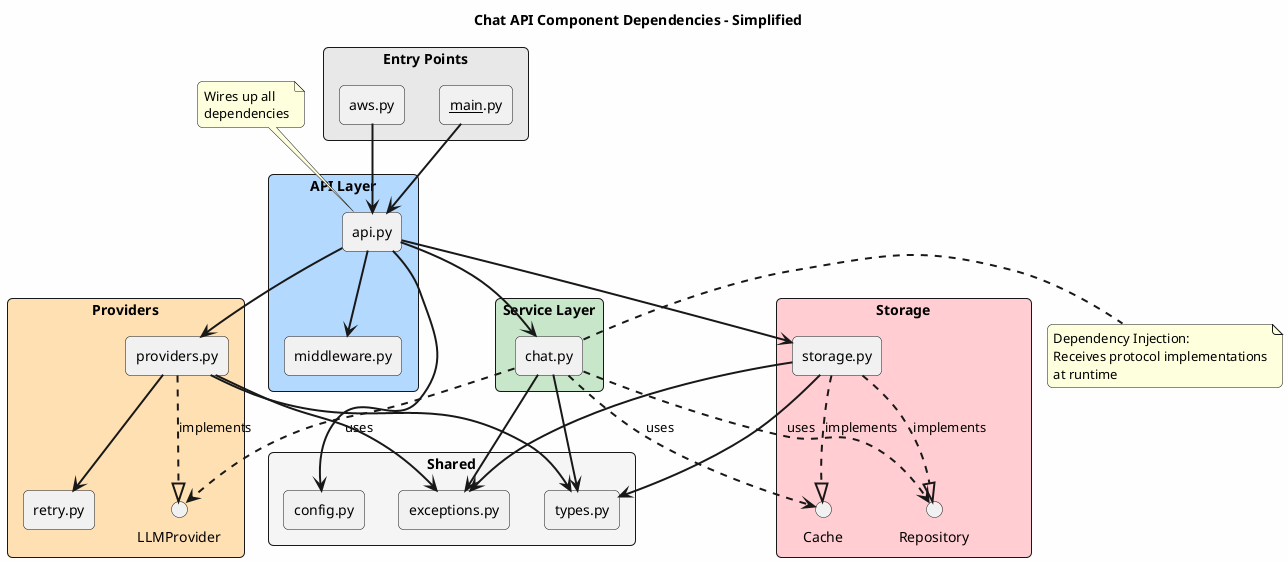

The diagram above was rendered by PlantUML. Its source (embedded in the PNG):
@startuml component-dependencies-simple
title Chat API Component Dependencies - Simplified

skinparam packageStyle rectangle
skinparam componentStyle rectangle
skinparam backgroundColor #FEFEFE
skinparam ArrowThickness 2
skinparam roundcorner 10

' Entry Points
package "Entry Points" #E8E8E8 {
    [__main__.py] as main
    [aws.py] as aws
}

' API Layer
package "API Layer" #B3D9FF {
    [api.py] as api
    [middleware.py] as middleware
}

' Service Layer
package "Service Layer" #C8E6C9 {
    [chat.py] as chat
}

' Provider Layer
package "Providers" #FFE0B2 {
    [providers.py] as providers
    [retry.py] as retry
    interface LLMProvider
}

' Storage Layer
package "Storage" #FFCDD2 {
    [storage.py] as storage
    interface Repository
    interface Cache
}

' Shared
package "Shared" #F5F5F5 {
    [config.py] as config
    [exceptions.py] as exceptions
    [types.py] as types
}

' Dependencies
main --> api
aws --> api

api --> chat
api --> middleware
api --> providers
api --> storage
api --> config

chat ..> LLMProvider : uses
chat ..> Repository : uses
chat ..> Cache : uses
chat --> exceptions
chat --> types

providers ..|> LLMProvider : implements
providers --> retry
providers --> exceptions
providers --> types

storage ..|> Repository : implements
storage ..|> Cache : implements
storage --> exceptions
storage --> types

note right of chat : Dependency Injection:\nReceives protocol implementations\nat runtime

note top of api : Wires up all\ndependencies

@enduml